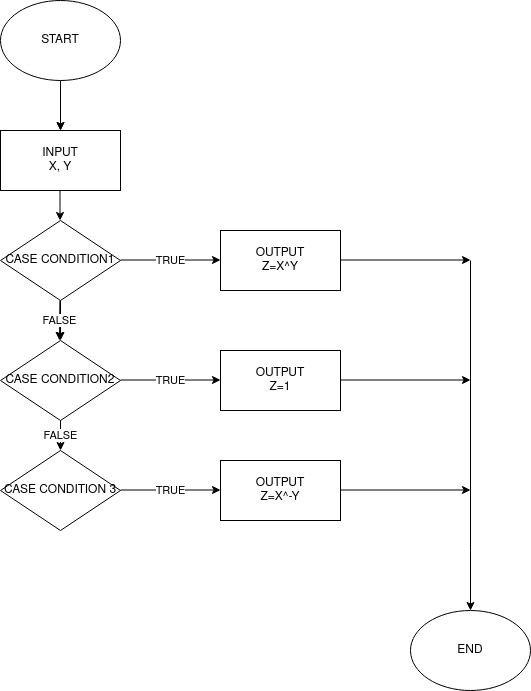

The diagram above was exported from draw.io. Its source (the exported page's mxGraphModel, read from the mxfile embedded in the PNG):
<mxGraphModel dx="1598" dy="902" grid="1" gridSize="10" guides="1" tooltips="1" connect="1" arrows="1" fold="1" page="1" pageScale="1" pageWidth="850" pageHeight="1100" math="0" shadow="0">
  <root>
    <mxCell id="0" />
    <mxCell id="1" parent="0" />
    <mxCell id="nDlF5NaTj1YJShoaJkyc-20" value="" style="edgeStyle=orthogonalEdgeStyle;rounded=0;orthogonalLoop=1;jettySize=auto;html=1;" edge="1" parent="1" target="nDlF5NaTj1YJShoaJkyc-2">
      <mxGeometry relative="1" as="geometry">
        <mxPoint x="140" y="150" as="sourcePoint" />
      </mxGeometry>
    </mxCell>
    <mxCell id="nDlF5NaTj1YJShoaJkyc-1" value="START" style="ellipse;whiteSpace=wrap;html=1;" vertex="1" parent="1">
      <mxGeometry x="80" y="70" width="120" height="80" as="geometry" />
    </mxCell>
    <mxCell id="nDlF5NaTj1YJShoaJkyc-2" value="&lt;div&gt;INPUT&lt;/div&gt;&lt;div&gt;X, Y&lt;br&gt;&lt;/div&gt;" style="rounded=0;whiteSpace=wrap;html=1;" vertex="1" parent="1">
      <mxGeometry x="80" y="200" width="120" height="60" as="geometry" />
    </mxCell>
    <mxCell id="nDlF5NaTj1YJShoaJkyc-36" value="" style="edgeStyle=orthogonalEdgeStyle;rounded=0;orthogonalLoop=1;jettySize=auto;html=1;" edge="1" parent="1" source="nDlF5NaTj1YJShoaJkyc-3" target="nDlF5NaTj1YJShoaJkyc-4">
      <mxGeometry relative="1" as="geometry" />
    </mxCell>
    <mxCell id="nDlF5NaTj1YJShoaJkyc-3" value="CASE CONDITION1" style="rhombus;whiteSpace=wrap;html=1;" vertex="1" parent="1">
      <mxGeometry x="80" y="290" width="120" height="80" as="geometry" />
    </mxCell>
    <mxCell id="nDlF5NaTj1YJShoaJkyc-4" value="CASE CONDITION2" style="rhombus;whiteSpace=wrap;html=1;" vertex="1" parent="1">
      <mxGeometry x="80" y="410" width="120" height="80" as="geometry" />
    </mxCell>
    <mxCell id="nDlF5NaTj1YJShoaJkyc-5" value="CASE CONDITION 3" style="rhombus;whiteSpace=wrap;html=1;" vertex="1" parent="1">
      <mxGeometry x="80" y="520" width="120" height="80" as="geometry" />
    </mxCell>
    <mxCell id="nDlF5NaTj1YJShoaJkyc-8" value="TRUE" style="endArrow=classic;html=1;" edge="1" parent="1">
      <mxGeometry relative="1" as="geometry">
        <mxPoint x="200" y="329.5" as="sourcePoint" />
        <mxPoint x="300" y="329.5" as="targetPoint" />
      </mxGeometry>
    </mxCell>
    <mxCell id="nDlF5NaTj1YJShoaJkyc-14" value="TRUE" style="endArrow=classic;html=1;" edge="1" parent="1">
      <mxGeometry relative="1" as="geometry">
        <mxPoint x="200" y="449.5" as="sourcePoint" />
        <mxPoint x="300" y="449.5" as="targetPoint" />
        <Array as="points">
          <mxPoint x="200" y="449.5" />
        </Array>
        <mxPoint as="offset" />
      </mxGeometry>
    </mxCell>
    <mxCell id="nDlF5NaTj1YJShoaJkyc-15" value="TRUE" style="endArrow=classic;html=1;" edge="1" parent="1">
      <mxGeometry relative="1" as="geometry">
        <mxPoint x="200" y="559.5" as="sourcePoint" />
        <mxPoint x="300" y="559.5" as="targetPoint" />
        <Array as="points">
          <mxPoint x="200" y="559.5" />
        </Array>
        <mxPoint as="offset" />
      </mxGeometry>
    </mxCell>
    <mxCell id="nDlF5NaTj1YJShoaJkyc-16" value="&lt;div&gt;OUTPUT&lt;/div&gt;&lt;div&gt;Z=X^Y&lt;br&gt;&lt;/div&gt;" style="rounded=0;whiteSpace=wrap;html=1;" vertex="1" parent="1">
      <mxGeometry x="300" y="300" width="120" height="60" as="geometry" />
    </mxCell>
    <mxCell id="nDlF5NaTj1YJShoaJkyc-17" value="&lt;div&gt;OUTPUT&lt;/div&gt;&lt;div&gt;Z=1&lt;br&gt;&lt;/div&gt;" style="rounded=0;whiteSpace=wrap;html=1;" vertex="1" parent="1">
      <mxGeometry x="300" y="420" width="120" height="60" as="geometry" />
    </mxCell>
    <mxCell id="nDlF5NaTj1YJShoaJkyc-18" value="&lt;div&gt;OUTPUT&lt;/div&gt;&lt;div&gt;Z=X^-Y&lt;br&gt;&lt;/div&gt;" style="rounded=0;whiteSpace=wrap;html=1;" vertex="1" parent="1">
      <mxGeometry x="300" y="530" width="120" height="60" as="geometry" />
    </mxCell>
    <mxCell id="nDlF5NaTj1YJShoaJkyc-19" value="" style="endArrow=classic;html=1;entryX=0.5;entryY=0;entryDx=0;entryDy=0;" edge="1" parent="1" target="nDlF5NaTj1YJShoaJkyc-2">
      <mxGeometry width="50" height="50" relative="1" as="geometry">
        <mxPoint x="140" y="160" as="sourcePoint" />
        <mxPoint x="139.5" y="220" as="targetPoint" />
      </mxGeometry>
    </mxCell>
    <mxCell id="nDlF5NaTj1YJShoaJkyc-21" value="" style="endArrow=classic;html=1;" edge="1" parent="1">
      <mxGeometry width="50" height="50" relative="1" as="geometry">
        <mxPoint x="139.5" y="260" as="sourcePoint" />
        <mxPoint x="139.5" y="290" as="targetPoint" />
        <Array as="points">
          <mxPoint x="139.5" y="270" />
        </Array>
      </mxGeometry>
    </mxCell>
    <mxCell id="nDlF5NaTj1YJShoaJkyc-25" value="" style="endArrow=classic;html=1;" edge="1" parent="1">
      <mxGeometry width="50" height="50" relative="1" as="geometry">
        <mxPoint x="420" y="329.5" as="sourcePoint" />
        <mxPoint x="550" y="329.5" as="targetPoint" />
      </mxGeometry>
    </mxCell>
    <mxCell id="nDlF5NaTj1YJShoaJkyc-26" value="" style="endArrow=classic;html=1;" edge="1" parent="1">
      <mxGeometry width="50" height="50" relative="1" as="geometry">
        <mxPoint x="420" y="449.5" as="sourcePoint" />
        <mxPoint x="550" y="449.5" as="targetPoint" />
      </mxGeometry>
    </mxCell>
    <mxCell id="nDlF5NaTj1YJShoaJkyc-27" value="" style="endArrow=classic;html=1;" edge="1" parent="1">
      <mxGeometry width="50" height="50" relative="1" as="geometry">
        <mxPoint x="420" y="559.5" as="sourcePoint" />
        <mxPoint x="550" y="559.5" as="targetPoint" />
      </mxGeometry>
    </mxCell>
    <mxCell id="nDlF5NaTj1YJShoaJkyc-29" value="" style="endArrow=none;html=1;" edge="1" parent="1">
      <mxGeometry width="50" height="50" relative="1" as="geometry">
        <mxPoint x="550" y="620" as="sourcePoint" />
        <mxPoint x="550" y="330" as="targetPoint" />
      </mxGeometry>
    </mxCell>
    <mxCell id="nDlF5NaTj1YJShoaJkyc-30" value="" style="endArrow=classic;html=1;" edge="1" parent="1">
      <mxGeometry width="50" height="50" relative="1" as="geometry">
        <mxPoint x="550" y="620" as="sourcePoint" />
        <mxPoint x="550" y="680" as="targetPoint" />
      </mxGeometry>
    </mxCell>
    <mxCell id="nDlF5NaTj1YJShoaJkyc-31" value="END" style="ellipse;whiteSpace=wrap;html=1;" vertex="1" parent="1">
      <mxGeometry x="490" y="680" width="120" height="80" as="geometry" />
    </mxCell>
    <mxCell id="nDlF5NaTj1YJShoaJkyc-34" value="FALSE" style="endArrow=classic;html=1;" edge="1" parent="1">
      <mxGeometry relative="1" as="geometry">
        <mxPoint x="139.41" y="370" as="sourcePoint" />
        <mxPoint x="139" y="410" as="targetPoint" />
      </mxGeometry>
    </mxCell>
    <mxCell id="nDlF5NaTj1YJShoaJkyc-40" value="FALSE" style="endArrow=classic;html=1;entryX=0.5;entryY=0;entryDx=0;entryDy=0;exitX=0.5;exitY=1;exitDx=0;exitDy=0;" edge="1" parent="1" source="nDlF5NaTj1YJShoaJkyc-4" target="nDlF5NaTj1YJShoaJkyc-5">
      <mxGeometry x="0.0001" relative="1" as="geometry">
        <mxPoint x="140" y="500" as="sourcePoint" />
        <mxPoint x="139.58999999999992" y="540" as="targetPoint" />
        <mxPoint as="offset" />
      </mxGeometry>
    </mxCell>
  </root>
</mxGraphModel>